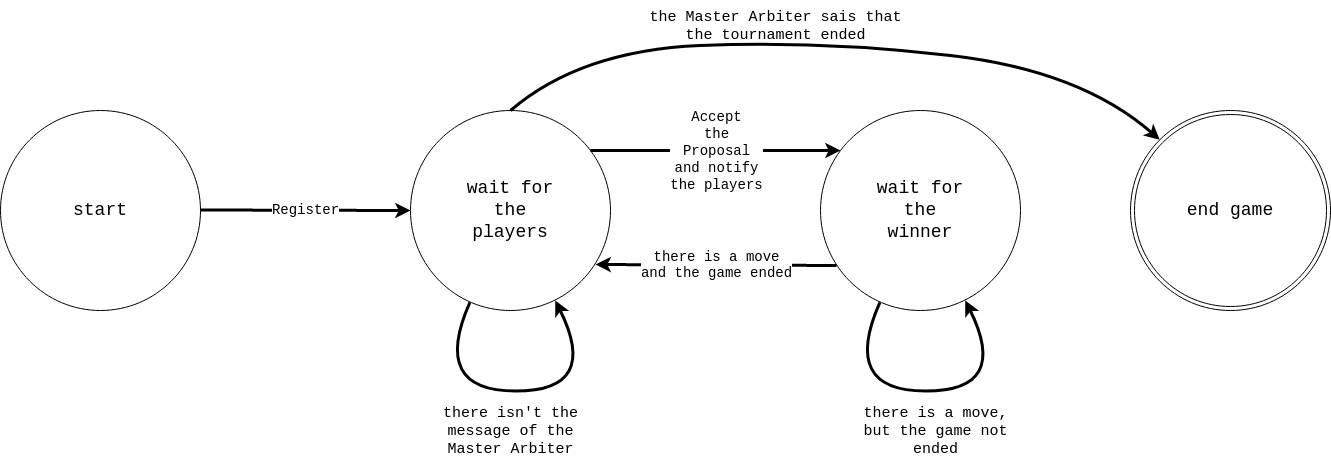

The diagram above was exported from draw.io. Its source (the exported page's mxGraphModel, read from the mxfile embedded in the PNG):
<mxGraphModel dx="1198" dy="653" grid="1" gridSize="10" guides="1" tooltips="1" connect="1" arrows="1" fold="1" page="1" pageScale="1" pageWidth="850" pageHeight="1100" background="#ffffff" math="0" shadow="0">
  <root>
    <mxCell id="0" />
    <mxCell id="1" parent="0" />
    <mxCell id="xuN4YjsdfKo__uoz0W70-2" value="&lt;font style=&quot;font-size: 18px;&quot;&gt;start&lt;/font&gt;" style="ellipse;whiteSpace=wrap;html=1;aspect=fixed;fontFamily=Courier New;" parent="1" vertex="1">
      <mxGeometry x="20" y="140" width="200" height="200" as="geometry" />
    </mxCell>
    <mxCell id="xuN4YjsdfKo__uoz0W70-17" value="" style="endArrow=classic;html=1;rounded=0;fontFamily=Courier New;fontSize=15;strokeWidth=3;entryX=0;entryY=0.5;entryDx=0;entryDy=0;" parent="1" target="xuN4YjsdfKo__uoz0W70-19" edge="1">
      <mxGeometry relative="1" as="geometry">
        <mxPoint x="220" y="239.5" as="sourcePoint" />
        <mxPoint x="480" y="240" as="targetPoint" />
        <Array as="points" />
      </mxGeometry>
    </mxCell>
    <mxCell id="xuN4YjsdfKo__uoz0W70-18" value="&lt;div&gt;Register&lt;/div&gt;" style="edgeLabel;resizable=0;html=1;align=center;verticalAlign=middle;fontFamily=Courier New;fontSize=2;" parent="xuN4YjsdfKo__uoz0W70-17" connectable="0" vertex="1">
      <mxGeometry relative="1" as="geometry" />
    </mxCell>
    <mxCell id="xuN4YjsdfKo__uoz0W70-19" value="&lt;div style=&quot;font-size: 18px;&quot;&gt;&lt;font style=&quot;font-size: 18px;&quot;&gt;wait for&lt;/font&gt;&lt;/div&gt;&lt;div style=&quot;font-size: 18px;&quot;&gt;&lt;font style=&quot;font-size: 18px;&quot;&gt;the&lt;/font&gt;&lt;/div&gt;&lt;div style=&quot;font-size: 18px;&quot;&gt;&lt;font style=&quot;font-size: 18px;&quot;&gt;players&lt;br&gt;&lt;/font&gt;&lt;/div&gt;" style="ellipse;whiteSpace=wrap;html=1;aspect=fixed;fontFamily=Courier New;" parent="1" vertex="1">
      <mxGeometry x="430" y="140" width="200" height="200" as="geometry" />
    </mxCell>
    <mxCell id="xuN4YjsdfKo__uoz0W70-21" value="&lt;div&gt;&lt;font style=&quot;font-size: 18px;&quot;&gt;&lt;br&gt;&lt;/font&gt;&lt;/div&gt;" style="text;whiteSpace=wrap;html=1;fontSize=18;fontFamily=Courier New;" parent="1" vertex="1">
      <mxGeometry x="750" y="190" width="30" height="50" as="geometry" />
    </mxCell>
    <mxCell id="xuN4YjsdfKo__uoz0W70-22" value="&lt;div style=&quot;font-size: 18px;&quot;&gt;&lt;font style=&quot;font-size: 18px;&quot;&gt;wait for&lt;/font&gt;&lt;/div&gt;&lt;div style=&quot;font-size: 18px;&quot;&gt;&lt;font style=&quot;font-size: 18px;&quot;&gt;the&lt;/font&gt;&lt;/div&gt;&lt;div style=&quot;font-size: 18px;&quot;&gt;&lt;font style=&quot;font-size: 18px;&quot;&gt;winner&lt;br&gt;&lt;/font&gt;&lt;/div&gt;" style="ellipse;whiteSpace=wrap;html=1;aspect=fixed;fontFamily=Courier New;" parent="1" vertex="1">
      <mxGeometry x="840" y="140" width="200" height="200" as="geometry" />
    </mxCell>
    <mxCell id="xuN4YjsdfKo__uoz0W70-23" value="" style="endArrow=classic;html=1;rounded=0;fontFamily=Courier New;fontSize=15;strokeWidth=3;exitX=1;exitY=0.5;exitDx=0;exitDy=0;entryX=0.1;entryY=0.2;entryDx=0;entryDy=0;entryPerimeter=0;" parent="1" target="xuN4YjsdfKo__uoz0W70-22" edge="1">
      <mxGeometry relative="1" as="geometry">
        <mxPoint x="610" y="180" as="sourcePoint" />
        <mxPoint x="830" y="180" as="targetPoint" />
        <Array as="points">
          <mxPoint x="700" y="180" />
        </Array>
      </mxGeometry>
    </mxCell>
    <mxCell id="xuN4YjsdfKo__uoz0W70-24" value="&lt;div&gt;Accept&lt;/div&gt;&lt;div&gt;the &lt;br&gt;&lt;/div&gt;&lt;div&gt;Proposal&lt;/div&gt;&lt;div&gt;and notify&lt;/div&gt;&lt;div&gt;the players&lt;/div&gt;" style="edgeLabel;resizable=0;html=1;align=center;verticalAlign=middle;fontFamily=Courier New;fontSize=2;" parent="xuN4YjsdfKo__uoz0W70-23" connectable="0" vertex="1">
      <mxGeometry relative="1" as="geometry" />
    </mxCell>
    <mxCell id="xuN4YjsdfKo__uoz0W70-38" value="end game" style="ellipse;shape=doubleEllipse;whiteSpace=wrap;html=1;aspect=fixed;fontFamily=Courier New;fontSize=18;" parent="1" vertex="1">
      <mxGeometry x="1150" y="140" width="200" height="200" as="geometry" />
    </mxCell>
    <mxCell id="kYowHiE7Cwfwn1TunKId-2" value="" style="curved=1;endArrow=classic;html=1;rounded=0;fontFamily=Courier New;fontSize=18;strokeWidth=3;" edge="1" parent="1">
      <mxGeometry width="50" height="50" relative="1" as="geometry">
        <mxPoint x="489.38615339465514" y="331.94115486202605" as="sourcePoint" />
        <mxPoint x="574.7213595499957" y="330.00271909999134" as="targetPoint" />
        <Array as="points">
          <mxPoint x="450" y="420.56" />
          <mxPoint x="620" y="420.56" />
        </Array>
      </mxGeometry>
    </mxCell>
    <mxCell id="kYowHiE7Cwfwn1TunKId-3" value="&lt;div style=&quot;font-size: 15px;&quot;&gt;&lt;font style=&quot;font-size: 15px;&quot; face=&quot;Courier New&quot;&gt;there isn't the &lt;br&gt;&lt;/font&gt;&lt;/div&gt;&lt;div style=&quot;font-size: 15px;&quot;&gt;&lt;font style=&quot;font-size: 15px;&quot; face=&quot;Courier New&quot;&gt;message of the &lt;br&gt;&lt;/font&gt;&lt;/div&gt;&lt;div style=&quot;font-size: 15px;&quot;&gt;&lt;font style=&quot;font-size: 15px;&quot; face=&quot;Courier New&quot;&gt;Master Arbiter&lt;br&gt;&lt;/font&gt;&lt;/div&gt;" style="text;html=1;align=center;verticalAlign=middle;resizable=0;points=[];autosize=1;strokeColor=none;fillColor=none;fontSize=15;fontFamily=Courier New;" vertex="1" parent="1">
      <mxGeometry x="450" y="425" width="160" height="70" as="geometry" />
    </mxCell>
    <mxCell id="kYowHiE7Cwfwn1TunKId-4" value="" style="curved=1;endArrow=classic;html=1;rounded=0;fontFamily=Courier New;fontSize=18;strokeWidth=3;" edge="1" parent="1">
      <mxGeometry width="50" height="50" relative="1" as="geometry">
        <mxPoint x="899.3861533946551" y="331.941154862026" as="sourcePoint" />
        <mxPoint x="984.7213595499957" y="330.0027190999913" as="targetPoint" />
        <Array as="points">
          <mxPoint x="860" y="420.56" />
          <mxPoint x="1030" y="420.56" />
        </Array>
      </mxGeometry>
    </mxCell>
    <mxCell id="kYowHiE7Cwfwn1TunKId-5" value="&lt;div&gt;there is a move, &lt;br&gt;&lt;/div&gt;&lt;div&gt;but the game not &lt;br&gt;&lt;/div&gt;&lt;div&gt;ended&lt;/div&gt;" style="text;html=1;align=center;verticalAlign=middle;resizable=0;points=[];autosize=1;strokeColor=none;fillColor=none;fontSize=15;fontFamily=Courier New;" vertex="1" parent="1">
      <mxGeometry x="870" y="425" width="170" height="70" as="geometry" />
    </mxCell>
    <mxCell id="kYowHiE7Cwfwn1TunKId-6" value="" style="endArrow=classic;html=1;rounded=0;fontFamily=Courier New;fontSize=15;strokeWidth=3;exitX=0.08;exitY=0.775;exitDx=0;exitDy=0;exitPerimeter=0;entryX=0.925;entryY=0.77;entryDx=0;entryDy=0;entryPerimeter=0;" edge="1" parent="1" source="xuN4YjsdfKo__uoz0W70-22" target="xuN4YjsdfKo__uoz0W70-19">
      <mxGeometry relative="1" as="geometry">
        <mxPoint x="876" y="294" as="sourcePoint" />
        <mxPoint x="620" y="295" as="targetPoint" />
        <Array as="points" />
      </mxGeometry>
    </mxCell>
    <mxCell id="kYowHiE7Cwfwn1TunKId-7" value="&lt;div&gt;there is a move&lt;/div&gt;&lt;div&gt;and the game ended&lt;br&gt;&lt;/div&gt;" style="edgeLabel;resizable=0;html=1;align=center;verticalAlign=middle;fontFamily=Courier New;fontSize=2;" connectable="0" vertex="1" parent="kYowHiE7Cwfwn1TunKId-6">
      <mxGeometry relative="1" as="geometry" />
    </mxCell>
    <mxCell id="kYowHiE7Cwfwn1TunKId-10" value="" style="curved=1;endArrow=classic;html=1;rounded=0;fontFamily=Courier New;fontSize=18;strokeWidth=3;exitX=0.5;exitY=0;exitDx=0;exitDy=0;entryX=0;entryY=0;entryDx=0;entryDy=0;" edge="1" parent="1" source="xuN4YjsdfKo__uoz0W70-19" target="xuN4YjsdfKo__uoz0W70-38">
      <mxGeometry width="50" height="50" relative="1" as="geometry">
        <mxPoint x="909.3861533946551" y="341.941154862026" as="sourcePoint" />
        <mxPoint x="994.7213595499957" y="340.0027190999913" as="targetPoint" />
        <Array as="points">
          <mxPoint x="600" y="80" />
          <mxPoint x="840" y="70" />
          <mxPoint x="1100" y="100" />
        </Array>
      </mxGeometry>
    </mxCell>
    <mxCell id="kYowHiE7Cwfwn1TunKId-11" value="&lt;div&gt;the Master Arbiter sais that&lt;/div&gt;&lt;div&gt;the tournament ended&lt;br&gt;&lt;/div&gt;" style="text;html=1;align=center;verticalAlign=middle;resizable=0;points=[];autosize=1;strokeColor=none;fillColor=none;fontSize=15;fontFamily=Courier New;" vertex="1" parent="1">
      <mxGeometry x="655" y="30" width="280" height="50" as="geometry" />
    </mxCell>
  </root>
</mxGraphModel>